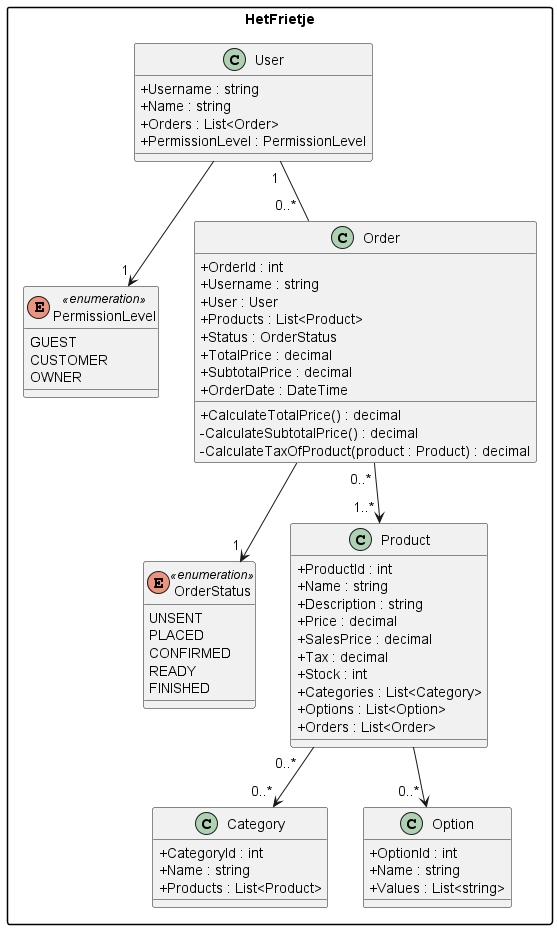

The diagram above was rendered by PlantUML. Its source (embedded in the PNG):
@startuml HetFrietje
skinparam ClassAttributeIconSize 0
skinparam PackageStyle rectangle
''skinparam LineType ortho

package HetFrietje {
    enum PermissionLevel <<enumeration>> {
        GUEST
        CUSTOMER
        OWNER
    }

    enum OrderStatus <<enumeration>> {
        UNSENT
        PLACED
        CONFIRMED
        READY
        FINISHED
    }

    class User {
        + Username : string
        + Name : string
        + Orders : List<Order>
        + PermissionLevel : PermissionLevel
    }

    class Order {
        + OrderId : int
        + Username : string
        + User : User
        + Products : List<Product>
        + Status : OrderStatus
        + TotalPrice : decimal
        + SubtotalPrice : decimal
        + OrderDate : DateTime

        + CalculateTotalPrice() : decimal
        - CalculateSubtotalPrice() : decimal
        - CalculateTaxOfProduct(product : Product) : decimal
    }

    class Product {
        + ProductId : int
        + Name : string
        + Description : string
        + Price : decimal
        + SalesPrice : decimal
        + Tax : decimal
        + Stock : int
        + Categories : List<Category>
        + Options : List<Option>
        + Orders : List<Order>
    }

    class Category {
        + CategoryId : int
        + Name : string
        + Products : List<Product>
    }

    class Option {
        + OptionId : int
        + Name : string
        + Values : List<string>
    }

    User "1 " -- "0..*  " Order
    User --> "1 " PermissionLevel

    Order "0..* " -->  "1..* " Product
    Order --> "1 " OrderStatus

    Product "0..*   " --> "0..* " Category
    Product --> "0..* " Option
}

@enduml